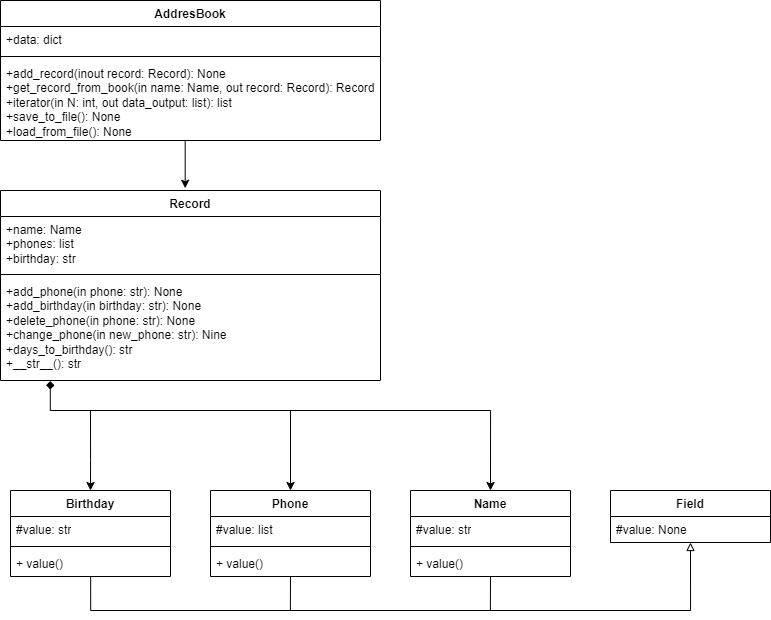

The diagram above was exported from draw.io. Its source (the exported page's mxGraphModel, read from the mxfile embedded in the PNG):
<mxGraphModel dx="1687" dy="936" grid="1" gridSize="10" guides="1" tooltips="1" connect="1" arrows="1" fold="1" page="1" pageScale="1" pageWidth="827" pageHeight="1169" math="0" shadow="0">
  <root>
    <mxCell id="0" />
    <mxCell id="1" parent="0" />
    <mxCell id="vIIaNH_cV5r8bSQWFhUs-79" style="edgeStyle=orthogonalEdgeStyle;rounded=0;orthogonalLoop=1;jettySize=auto;html=1;exitX=0.486;exitY=1.007;exitDx=0;exitDy=0;entryX=0.486;entryY=-0.012;entryDx=0;entryDy=0;entryPerimeter=0;exitPerimeter=0;" edge="1" parent="1" source="vIIaNH_cV5r8bSQWFhUs-4" target="vIIaNH_cV5r8bSQWFhUs-8">
      <mxGeometry relative="1" as="geometry" />
    </mxCell>
    <mxCell id="vIIaNH_cV5r8bSQWFhUs-1" value="AddresBook" style="swimlane;fontStyle=1;align=center;verticalAlign=top;childLayout=stackLayout;horizontal=1;startSize=26;horizontalStack=0;resizeParent=1;resizeParentMax=0;resizeLast=0;collapsible=1;marginBottom=0;whiteSpace=wrap;html=1;" vertex="1" parent="1">
      <mxGeometry x="30" y="30" width="380" height="140" as="geometry" />
    </mxCell>
    <mxCell id="vIIaNH_cV5r8bSQWFhUs-2" value="+data: dict" style="text;strokeColor=none;fillColor=none;align=left;verticalAlign=top;spacingLeft=4;spacingRight=4;overflow=hidden;rotatable=0;points=[[0,0.5],[1,0.5]];portConstraint=eastwest;whiteSpace=wrap;html=1;" vertex="1" parent="vIIaNH_cV5r8bSQWFhUs-1">
      <mxGeometry y="26" width="380" height="26" as="geometry" />
    </mxCell>
    <mxCell id="vIIaNH_cV5r8bSQWFhUs-3" value="" style="line;strokeWidth=1;fillColor=none;align=left;verticalAlign=middle;spacingTop=-1;spacingLeft=3;spacingRight=3;rotatable=0;labelPosition=right;points=[];portConstraint=eastwest;strokeColor=inherit;" vertex="1" parent="vIIaNH_cV5r8bSQWFhUs-1">
      <mxGeometry y="52" width="380" height="8" as="geometry" />
    </mxCell>
    <mxCell id="vIIaNH_cV5r8bSQWFhUs-4" value="+add_record(inout record: Record&lt;span style=&quot;background-color: initial;&quot;&gt;): None&lt;/span&gt;&lt;br&gt;+get_record_from_book(in name: Name, out record: Record&lt;span style=&quot;background-color: initial;&quot;&gt;): Record&lt;br&gt;+iterator(in N: int, out data_output: list): list&lt;br&gt;+save_to_file(): None&lt;br&gt;+load_from_file(): None&lt;br&gt;&lt;/span&gt;" style="text;strokeColor=none;fillColor=none;align=left;verticalAlign=top;spacingLeft=4;spacingRight=4;overflow=hidden;rotatable=0;points=[[0,0.5],[1,0.5]];portConstraint=eastwest;whiteSpace=wrap;html=1;" vertex="1" parent="vIIaNH_cV5r8bSQWFhUs-1">
      <mxGeometry y="60" width="380" height="80" as="geometry" />
    </mxCell>
    <mxCell id="vIIaNH_cV5r8bSQWFhUs-74" style="edgeStyle=orthogonalEdgeStyle;rounded=0;orthogonalLoop=1;jettySize=auto;html=1;entryX=0.5;entryY=0;entryDx=0;entryDy=0;startArrow=diamond;startFill=1;exitX=0.131;exitY=1.006;exitDx=0;exitDy=0;exitPerimeter=0;" edge="1" parent="1" source="vIIaNH_cV5r8bSQWFhUs-11" target="vIIaNH_cV5r8bSQWFhUs-49">
      <mxGeometry relative="1" as="geometry">
        <mxPoint x="80" y="420" as="sourcePoint" />
        <Array as="points">
          <mxPoint x="80" y="440" />
          <mxPoint x="520" y="440" />
        </Array>
      </mxGeometry>
    </mxCell>
    <mxCell id="vIIaNH_cV5r8bSQWFhUs-77" style="edgeStyle=orthogonalEdgeStyle;rounded=0;orthogonalLoop=1;jettySize=auto;html=1;entryX=0.5;entryY=0;entryDx=0;entryDy=0;" edge="1" parent="1" target="vIIaNH_cV5r8bSQWFhUs-58">
      <mxGeometry relative="1" as="geometry">
        <mxPoint x="120" y="440" as="sourcePoint" />
        <Array as="points">
          <mxPoint x="120" y="490" />
          <mxPoint x="120" y="490" />
        </Array>
      </mxGeometry>
    </mxCell>
    <mxCell id="vIIaNH_cV5r8bSQWFhUs-78" style="edgeStyle=orthogonalEdgeStyle;rounded=0;orthogonalLoop=1;jettySize=auto;html=1;entryX=0.5;entryY=0;entryDx=0;entryDy=0;" edge="1" parent="1" target="vIIaNH_cV5r8bSQWFhUs-54">
      <mxGeometry relative="1" as="geometry">
        <mxPoint x="320" y="440" as="sourcePoint" />
        <Array as="points">
          <mxPoint x="320" y="440" />
        </Array>
      </mxGeometry>
    </mxCell>
    <mxCell id="vIIaNH_cV5r8bSQWFhUs-8" value="Record" style="swimlane;fontStyle=1;align=center;verticalAlign=top;childLayout=stackLayout;horizontal=1;startSize=26;horizontalStack=0;resizeParent=1;resizeParentMax=0;resizeLast=0;collapsible=1;marginBottom=0;whiteSpace=wrap;html=1;" vertex="1" parent="1">
      <mxGeometry x="30" y="220" width="380" height="190" as="geometry" />
    </mxCell>
    <mxCell id="vIIaNH_cV5r8bSQWFhUs-9" value="+name: Name&lt;br&gt;+phones: list&lt;br&gt;+birthday: str" style="text;strokeColor=none;fillColor=none;align=left;verticalAlign=top;spacingLeft=4;spacingRight=4;overflow=hidden;rotatable=0;points=[[0,0.5],[1,0.5]];portConstraint=eastwest;whiteSpace=wrap;html=1;" vertex="1" parent="vIIaNH_cV5r8bSQWFhUs-8">
      <mxGeometry y="26" width="380" height="54" as="geometry" />
    </mxCell>
    <mxCell id="vIIaNH_cV5r8bSQWFhUs-10" value="" style="line;strokeWidth=1;fillColor=none;align=left;verticalAlign=middle;spacingTop=-1;spacingLeft=3;spacingRight=3;rotatable=0;labelPosition=right;points=[];portConstraint=eastwest;strokeColor=inherit;" vertex="1" parent="vIIaNH_cV5r8bSQWFhUs-8">
      <mxGeometry y="80" width="380" height="8" as="geometry" />
    </mxCell>
    <mxCell id="vIIaNH_cV5r8bSQWFhUs-11" value="+add_phone(in phone: str): None&lt;br&gt;+add_birthday(in birthday: str): None&lt;br&gt;+delete_phone(in phone: str): None&lt;br&gt;+change_phone(in new_phone: str): Nine&lt;br&gt;&lt;span style=&quot;background-color: initial;&quot;&gt;+days_to_birthday(): str&lt;br&gt;+__str__(): str&lt;br&gt;&lt;/span&gt;" style="text;strokeColor=none;fillColor=none;align=left;verticalAlign=top;spacingLeft=4;spacingRight=4;overflow=hidden;rotatable=0;points=[[0,0.5],[1,0.5]];portConstraint=eastwest;whiteSpace=wrap;html=1;" vertex="1" parent="vIIaNH_cV5r8bSQWFhUs-8">
      <mxGeometry y="88" width="380" height="102" as="geometry" />
    </mxCell>
    <mxCell id="vIIaNH_cV5r8bSQWFhUs-17" value="Field" style="swimlane;fontStyle=1;align=center;verticalAlign=top;childLayout=stackLayout;horizontal=1;startSize=26;horizontalStack=0;resizeParent=1;resizeParentMax=0;resizeLast=0;collapsible=1;marginBottom=0;whiteSpace=wrap;html=1;" vertex="1" parent="1">
      <mxGeometry x="640" y="520" width="160" height="52" as="geometry" />
    </mxCell>
    <mxCell id="vIIaNH_cV5r8bSQWFhUs-18" value="#value: None" style="text;strokeColor=none;fillColor=none;align=left;verticalAlign=top;spacingLeft=4;spacingRight=4;overflow=hidden;rotatable=0;points=[[0,0.5],[1,0.5]];portConstraint=eastwest;whiteSpace=wrap;html=1;" vertex="1" parent="vIIaNH_cV5r8bSQWFhUs-17">
      <mxGeometry y="26" width="160" height="26" as="geometry" />
    </mxCell>
    <mxCell id="vIIaNH_cV5r8bSQWFhUs-70" style="edgeStyle=orthogonalEdgeStyle;rounded=0;orthogonalLoop=1;jettySize=auto;html=1;exitX=0.5;exitY=1;exitDx=0;exitDy=0;endArrow=none;endFill=0;" edge="1" parent="1" source="vIIaNH_cV5r8bSQWFhUs-49">
      <mxGeometry relative="1" as="geometry">
        <mxPoint x="519.8571428571429" y="640" as="targetPoint" />
        <mxPoint x="520" y="610" as="sourcePoint" />
      </mxGeometry>
    </mxCell>
    <mxCell id="vIIaNH_cV5r8bSQWFhUs-49" value="Name" style="swimlane;fontStyle=1;align=center;verticalAlign=top;childLayout=stackLayout;horizontal=1;startSize=26;horizontalStack=0;resizeParent=1;resizeParentMax=0;resizeLast=0;collapsible=1;marginBottom=0;whiteSpace=wrap;html=1;" vertex="1" parent="1">
      <mxGeometry x="440" y="520" width="160" height="86" as="geometry" />
    </mxCell>
    <mxCell id="vIIaNH_cV5r8bSQWFhUs-50" value="#value: str" style="text;strokeColor=none;fillColor=none;align=left;verticalAlign=top;spacingLeft=4;spacingRight=4;overflow=hidden;rotatable=0;points=[[0,0.5],[1,0.5]];portConstraint=eastwest;whiteSpace=wrap;html=1;" vertex="1" parent="vIIaNH_cV5r8bSQWFhUs-49">
      <mxGeometry y="26" width="160" height="26" as="geometry" />
    </mxCell>
    <mxCell id="vIIaNH_cV5r8bSQWFhUs-51" value="" style="line;strokeWidth=1;fillColor=none;align=left;verticalAlign=middle;spacingTop=-1;spacingLeft=3;spacingRight=3;rotatable=0;labelPosition=right;points=[];portConstraint=eastwest;strokeColor=inherit;" vertex="1" parent="vIIaNH_cV5r8bSQWFhUs-49">
      <mxGeometry y="52" width="160" height="8" as="geometry" />
    </mxCell>
    <mxCell id="vIIaNH_cV5r8bSQWFhUs-52" value="+ value()" style="text;strokeColor=none;fillColor=none;align=left;verticalAlign=top;spacingLeft=4;spacingRight=4;overflow=hidden;rotatable=0;points=[[0,0.5],[1,0.5]];portConstraint=eastwest;whiteSpace=wrap;html=1;" vertex="1" parent="vIIaNH_cV5r8bSQWFhUs-49">
      <mxGeometry y="60" width="160" height="26" as="geometry" />
    </mxCell>
    <mxCell id="vIIaNH_cV5r8bSQWFhUs-69" style="edgeStyle=orthogonalEdgeStyle;rounded=0;orthogonalLoop=1;jettySize=auto;html=1;exitX=0.5;exitY=1.004;exitDx=0;exitDy=0;exitPerimeter=0;endArrow=none;endFill=0;" edge="1" parent="1" source="vIIaNH_cV5r8bSQWFhUs-57">
      <mxGeometry relative="1" as="geometry">
        <mxPoint x="319.8571428571429" y="640" as="targetPoint" />
      </mxGeometry>
    </mxCell>
    <mxCell id="vIIaNH_cV5r8bSQWFhUs-54" value="Phone" style="swimlane;fontStyle=1;align=center;verticalAlign=top;childLayout=stackLayout;horizontal=1;startSize=26;horizontalStack=0;resizeParent=1;resizeParentMax=0;resizeLast=0;collapsible=1;marginBottom=0;whiteSpace=wrap;html=1;" vertex="1" parent="1">
      <mxGeometry x="240" y="520" width="160" height="86" as="geometry" />
    </mxCell>
    <mxCell id="vIIaNH_cV5r8bSQWFhUs-55" value="#value: list" style="text;strokeColor=none;fillColor=none;align=left;verticalAlign=top;spacingLeft=4;spacingRight=4;overflow=hidden;rotatable=0;points=[[0,0.5],[1,0.5]];portConstraint=eastwest;whiteSpace=wrap;html=1;" vertex="1" parent="vIIaNH_cV5r8bSQWFhUs-54">
      <mxGeometry y="26" width="160" height="26" as="geometry" />
    </mxCell>
    <mxCell id="vIIaNH_cV5r8bSQWFhUs-56" value="" style="line;strokeWidth=1;fillColor=none;align=left;verticalAlign=middle;spacingTop=-1;spacingLeft=3;spacingRight=3;rotatable=0;labelPosition=right;points=[];portConstraint=eastwest;strokeColor=inherit;" vertex="1" parent="vIIaNH_cV5r8bSQWFhUs-54">
      <mxGeometry y="52" width="160" height="8" as="geometry" />
    </mxCell>
    <mxCell id="vIIaNH_cV5r8bSQWFhUs-57" value="+ value()" style="text;strokeColor=none;fillColor=none;align=left;verticalAlign=top;spacingLeft=4;spacingRight=4;overflow=hidden;rotatable=0;points=[[0,0.5],[1,0.5]];portConstraint=eastwest;whiteSpace=wrap;html=1;" vertex="1" parent="vIIaNH_cV5r8bSQWFhUs-54">
      <mxGeometry y="60" width="160" height="26" as="geometry" />
    </mxCell>
    <mxCell id="vIIaNH_cV5r8bSQWFhUs-68" style="edgeStyle=orthogonalEdgeStyle;rounded=0;orthogonalLoop=1;jettySize=auto;html=1;exitX=0.501;exitY=1.021;exitDx=0;exitDy=0;entryX=0.5;entryY=1;entryDx=0;entryDy=0;endArrow=block;endFill=0;exitPerimeter=0;" edge="1" parent="1" source="vIIaNH_cV5r8bSQWFhUs-61" target="vIIaNH_cV5r8bSQWFhUs-17">
      <mxGeometry relative="1" as="geometry">
        <Array as="points">
          <mxPoint x="120" y="640" />
          <mxPoint x="720" y="640" />
        </Array>
      </mxGeometry>
    </mxCell>
    <mxCell id="vIIaNH_cV5r8bSQWFhUs-58" value="Birthday" style="swimlane;fontStyle=1;align=center;verticalAlign=top;childLayout=stackLayout;horizontal=1;startSize=26;horizontalStack=0;resizeParent=1;resizeParentMax=0;resizeLast=0;collapsible=1;marginBottom=0;whiteSpace=wrap;html=1;" vertex="1" parent="1">
      <mxGeometry x="40" y="520" width="160" height="86" as="geometry" />
    </mxCell>
    <mxCell id="vIIaNH_cV5r8bSQWFhUs-59" value="#value: str" style="text;strokeColor=none;fillColor=none;align=left;verticalAlign=top;spacingLeft=4;spacingRight=4;overflow=hidden;rotatable=0;points=[[0,0.5],[1,0.5]];portConstraint=eastwest;whiteSpace=wrap;html=1;" vertex="1" parent="vIIaNH_cV5r8bSQWFhUs-58">
      <mxGeometry y="26" width="160" height="26" as="geometry" />
    </mxCell>
    <mxCell id="vIIaNH_cV5r8bSQWFhUs-60" value="" style="line;strokeWidth=1;fillColor=none;align=left;verticalAlign=middle;spacingTop=-1;spacingLeft=3;spacingRight=3;rotatable=0;labelPosition=right;points=[];portConstraint=eastwest;strokeColor=inherit;" vertex="1" parent="vIIaNH_cV5r8bSQWFhUs-58">
      <mxGeometry y="52" width="160" height="8" as="geometry" />
    </mxCell>
    <mxCell id="vIIaNH_cV5r8bSQWFhUs-61" value="+ value()" style="text;strokeColor=none;fillColor=none;align=left;verticalAlign=top;spacingLeft=4;spacingRight=4;overflow=hidden;rotatable=0;points=[[0,0.5],[1,0.5]];portConstraint=eastwest;whiteSpace=wrap;html=1;" vertex="1" parent="vIIaNH_cV5r8bSQWFhUs-58">
      <mxGeometry y="60" width="160" height="26" as="geometry" />
    </mxCell>
  </root>
</mxGraphModel>